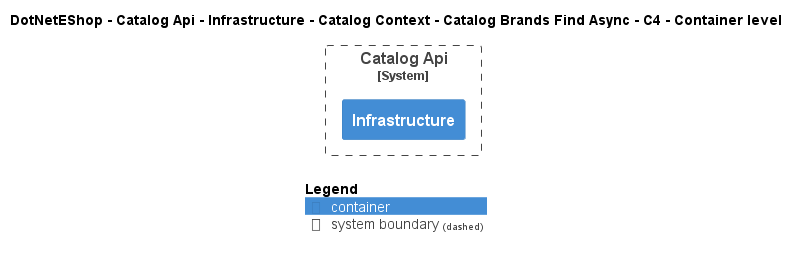

The diagram above was rendered by PlantUML. Its source (embedded in the PNG):
@startuml
!include ..\..\..\..\..\..\..\..\..\.c4s\C4_Container.puml

AddElementTag("c4interflow:lifecycle:new", $bgColor=green, $fontColor=#ffffff, $borderColor=green, $shadowing="False")
AddElementTag("c4interflow:lifecycle:changed", $bgColor=orange, $fontColor=#ffffff, $borderColor=orange, $shadowing="False")
AddElementTag("c4interflow:lifecycle:removed", $bgColor=red, $fontColor=#ffffff, $borderColor=red, $shadowing="False")

AddRelTag("c4interflow:lifecycle:new", $textColor=green, $lineColor=green)
AddRelTag("c4interflow:lifecycle:changed", $textColor=orange, $lineColor=orange)
AddRelTag("c4interflow:lifecycle:removed", $textColor=red, $lineColor=red)

SHOW_PERSON_PORTRAIT()
LAYOUT_TOP_DOWN()

skinparam linetype polyline

title DotNetEShop - Catalog Api - Infrastructure - Catalog Context - Catalog Brands Find Async - C4 - Container level


System_Boundary(DotNetEShop.SoftwareSystems.CatalogApi, "Catalog Api") {
    Container(DotNetEShop.SoftwareSystems.CatalogApi.Containers.Infrastructure, "Infrastructure", "", "")
}



SHOW_LEGEND()
@enduml